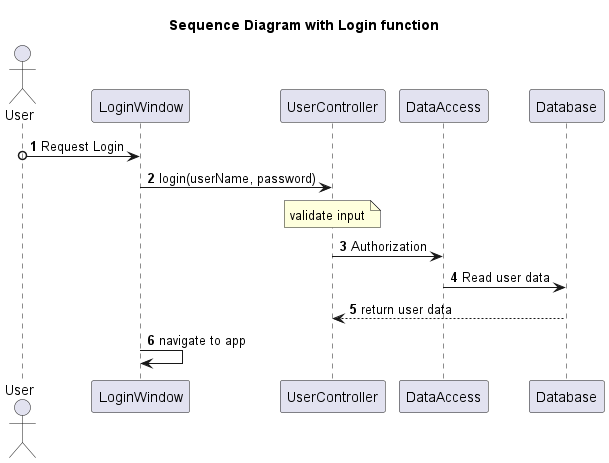

The diagram above was rendered by PlantUML. Its source (embedded in the PNG):
@startuml

title Sequence Diagram with Login function

autonumber 1 1

actor User
participant "LoginWindow" as lw
participant "UserController" as uc
participant "DataAccess" as da
participant "Database" as db

User o-> lw: Request Login
lw -> uc: login(userName, password)
note over uc: validate input
uc -> da: Authorization
da -> db: Read user data
db --> uc: return user data
lw -> lw: navigate to app

@enduml